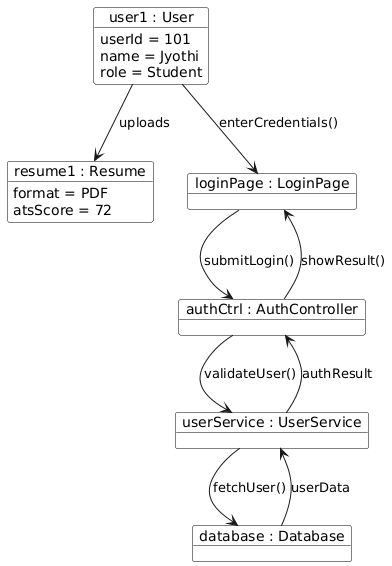

The diagram above was rendered by PlantUML. Its source (embedded in the PNG):
@startuml
skinparam backgroundColor white
skinparam shadowing false

skinparam object {
  BackgroundColor white
  BorderColor black
  FontColor black
}


object "user1 : User" as U {
  userId = 101
  name = Jyothi
  role = Student
}

object "resume1 : Resume" as R {
  format = PDF
  atsScore = 72
}

object "loginPage : LoginPage" as LP
object "authCtrl : AuthController" as AC
object "userService : UserService" as US
object "database : Database" as DB

U --> LP : enterCredentials()
LP --> AC : submitLogin()
AC --> US : validateUser()
US --> DB : fetchUser()
DB --> US : userData
US --> AC : authResult
AC --> LP : showResult()

U --> R : uploads
@enduml